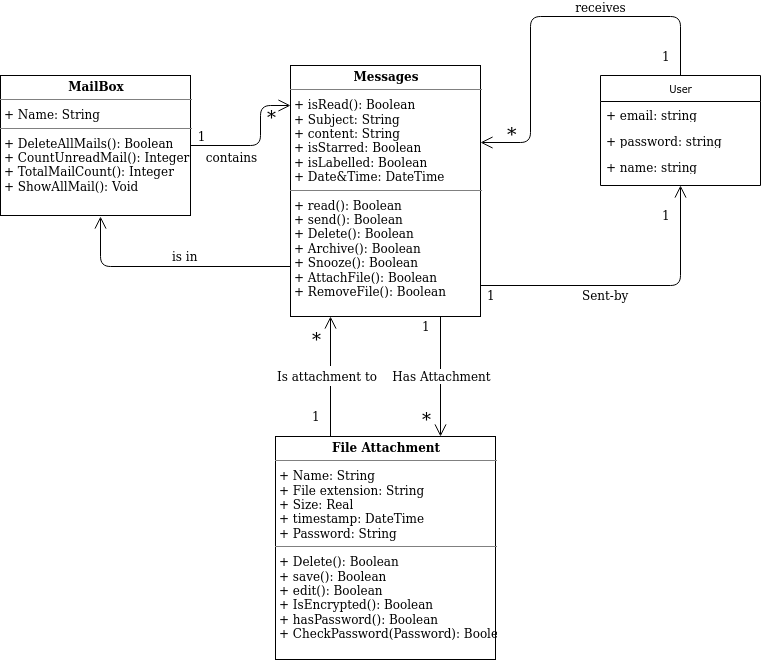

The diagram above was exported from draw.io. Its source (the exported page's mxGraphModel, read from the mxfile embedded in the PNG):
<mxGraphModel dx="1422" dy="753" grid="1" gridSize="10" guides="1" tooltips="1" connect="1" arrows="1" fold="1" page="1" pageScale="1" pageWidth="850" pageHeight="1100" background="#ffffff" math="0" shadow="0">
  <root>
    <mxCell id="0" />
    <mxCell id="1" parent="0" />
    <mxCell id="2" style="edgeStyle=orthogonalEdgeStyle;rounded=0;html=1;labelBackgroundColor=none;startFill=0;endArrow=open;endFill=0;endSize=10;fontFamily=Verdana;fontSize=10;exitX=0.25;exitY=0;exitDx=0;exitDy=0;" edge="1" source="7" parent="1">
      <mxGeometry relative="1" as="geometry">
        <Array as="points">
          <mxPoint x="390" y="370" />
        </Array>
        <mxPoint x="390" y="370" as="targetPoint" />
      </mxGeometry>
    </mxCell>
    <mxCell id="3" value="User" style="swimlane;html=1;fontStyle=0;childLayout=stackLayout;horizontal=1;startSize=26;fillColor=none;horizontalStack=0;resizeParent=1;resizeLast=0;collapsible=1;marginBottom=0;swimlaneFillColor=#ffffff;rounded=0;shadow=0;comic=0;labelBackgroundColor=none;strokeColor=#000000;strokeWidth=1;fontFamily=Verdana;fontSize=10;fontColor=#000000;align=center;" vertex="1" parent="1">
      <mxGeometry x="660" y="129" width="160" height="110" as="geometry" />
    </mxCell>
    <mxCell id="4" value="+ email: string" style="text;html=1;strokeColor=none;fillColor=none;align=left;verticalAlign=top;spacingLeft=4;spacingRight=4;whiteSpace=wrap;overflow=hidden;rotatable=0;points=[[0,0.5],[1,0.5]];portConstraint=eastwest;" vertex="1" parent="3">
      <mxGeometry y="26" width="160" height="26" as="geometry" />
    </mxCell>
    <mxCell id="5" value="+ password: string" style="text;html=1;strokeColor=none;fillColor=none;align=left;verticalAlign=top;spacingLeft=4;spacingRight=4;whiteSpace=wrap;overflow=hidden;rotatable=0;points=[[0,0.5],[1,0.5]];portConstraint=eastwest;" vertex="1" parent="3">
      <mxGeometry y="52" width="160" height="26" as="geometry" />
    </mxCell>
    <mxCell id="6" value="+ name: string" style="text;html=1;strokeColor=none;fillColor=none;align=left;verticalAlign=top;spacingLeft=4;spacingRight=4;whiteSpace=wrap;overflow=hidden;rotatable=0;points=[[0,0.5],[1,0.5]];portConstraint=eastwest;" vertex="1" parent="3">
      <mxGeometry y="78" width="160" height="26" as="geometry" />
    </mxCell>
    <mxCell id="7" value="&lt;p style=&quot;margin: 0px ; margin-top: 4px ; text-align: center&quot;&gt;&lt;b&gt;File Attachment&lt;/b&gt;&lt;/p&gt;&lt;hr size=&quot;1&quot;&gt;&lt;p style=&quot;margin: 0px ; margin-left: 4px&quot;&gt;+ Name: String&lt;br&gt;+ File extension: String&lt;/p&gt;&lt;p style=&quot;margin: 0px ; margin-left: 4px&quot;&gt;+ Size: Real&lt;/p&gt;&lt;p style=&quot;margin: 0px ; margin-left: 4px&quot;&gt;+ timestamp: DateTime&lt;/p&gt;&lt;p style=&quot;margin: 0px ; margin-left: 4px&quot;&gt;+ Password: String&lt;/p&gt;&lt;hr size=&quot;1&quot;&gt;&lt;p style=&quot;margin: 0px ; margin-left: 4px&quot;&gt;+ Delete(): Boolean&lt;br&gt;+ save(): Boolean&lt;/p&gt;&lt;p style=&quot;margin: 0px ; margin-left: 4px&quot;&gt;+ edit(): Boolean&lt;/p&gt;&lt;p style=&quot;margin: 0px ; margin-left: 4px&quot;&gt;+ IsEncrypted(): Boolean&lt;/p&gt;&lt;p style=&quot;margin: 0px ; margin-left: 4px&quot;&gt;+ hasPassword(): Boolean&lt;/p&gt;&lt;p style=&quot;margin: 0px ; margin-left: 4px&quot;&gt;+ CheckPassword(Password): Boolean&lt;/p&gt;" style="verticalAlign=top;align=left;overflow=fill;fontSize=12;fontFamily=Helvetica;html=1;rounded=0;shadow=0;comic=0;labelBackgroundColor=none;strokeColor=#000000;strokeWidth=1;fillColor=#ffffff;" vertex="1" parent="1">
      <mxGeometry x="335" y="490" width="220" height="223" as="geometry" />
    </mxCell>
    <mxCell id="8" style="edgeStyle=orthogonalEdgeStyle;rounded=1;html=1;labelBackgroundColor=none;startFill=0;endArrow=open;endFill=0;endSize=10;fontFamily=Verdana;fontSize=10;entryX=0.5;entryY=1;entryDx=0;entryDy=0;" edge="1" source="9" target="3" parent="1">
      <mxGeometry relative="1" as="geometry">
        <Array as="points">
          <mxPoint x="740" y="339" />
        </Array>
        <mxPoint x="541" y="339" as="sourcePoint" />
        <mxPoint x="685" y="339" as="targetPoint" />
      </mxGeometry>
    </mxCell>
    <mxCell id="9" value="&lt;p style=&quot;margin: 0px ; margin-top: 4px ; text-align: center&quot;&gt;&lt;b&gt;Messages&lt;/b&gt;&lt;/p&gt;&lt;hr size=&quot;1&quot;&gt;&lt;p style=&quot;margin: 0px ; margin-left: 4px&quot;&gt;+ isRead(): Boolean&lt;/p&gt;&lt;p style=&quot;margin: 0px ; margin-left: 4px&quot;&gt;+ Subject: String&lt;/p&gt;&lt;p style=&quot;margin: 0px ; margin-left: 4px&quot;&gt;+ content: String&lt;/p&gt;&lt;p style=&quot;margin: 0px ; margin-left: 4px&quot;&gt;+ isStarred: Boolean&lt;/p&gt;&lt;p style=&quot;margin: 0px ; margin-left: 4px&quot;&gt;+ isLabelled: Boolean&lt;/p&gt;&lt;p style=&quot;margin: 0px ; margin-left: 4px&quot;&gt;+ Date&amp;amp;Time: DateTime&lt;/p&gt;&lt;hr size=&quot;1&quot;&gt;&lt;p style=&quot;margin: 0px ; margin-left: 4px&quot;&gt;+ read(): Boolean&lt;br&gt;+ send(): Boolean&lt;/p&gt;&lt;p style=&quot;margin: 0px ; margin-left: 4px&quot;&gt;+ Delete(): Boolean&lt;/p&gt;&lt;p style=&quot;margin: 0px ; margin-left: 4px&quot;&gt;+ Archive(): Boolean&lt;/p&gt;&lt;p style=&quot;margin: 0px ; margin-left: 4px&quot;&gt;+ Snooze(): Boolean&lt;/p&gt;&lt;p style=&quot;margin: 0px ; margin-left: 4px&quot;&gt;+ AttachFile(): Boolean&lt;/p&gt;&lt;p style=&quot;margin: 0px ; margin-left: 4px&quot;&gt;+ RemoveFile(): Boolean&lt;/p&gt;" style="verticalAlign=top;align=left;overflow=fill;fontSize=12;fontFamily=Helvetica;html=1;rounded=0;shadow=0;comic=0;labelBackgroundColor=none;strokeColor=#000000;strokeWidth=1;fillColor=#ffffff;" vertex="1" parent="1">
      <mxGeometry x="350" y="119" width="190" height="251" as="geometry" />
    </mxCell>
    <mxCell id="10" value="&lt;p style=&quot;margin: 0px ; margin-top: 4px ; text-align: center&quot;&gt;&lt;b&gt;MailBox&lt;/b&gt;&lt;/p&gt;&lt;hr size=&quot;1&quot;&gt;&lt;p style=&quot;margin: 0px ; margin-left: 4px&quot;&gt;+ Name: String&lt;br&gt;&lt;/p&gt;&lt;hr size=&quot;1&quot;&gt;&lt;p style=&quot;margin: 0px ; margin-left: 4px&quot;&gt;+ DeleteAllMails(): Boolean&lt;br&gt;+ CountUnreadMail(): Integer&lt;/p&gt;&lt;p style=&quot;margin: 0px ; margin-left: 4px&quot;&gt;+ TotalMailCount(): Integer&lt;/p&gt;&lt;p style=&quot;margin: 0px ; margin-left: 4px&quot;&gt;+ ShowAllMail(): Void&lt;/p&gt;" style="verticalAlign=top;align=left;overflow=fill;fontSize=12;fontFamily=Helvetica;html=1;rounded=0;shadow=0;comic=0;labelBackgroundColor=none;strokeColor=#000000;strokeWidth=1;fillColor=#ffffff;" vertex="1" parent="1">
      <mxGeometry x="60" y="129" width="190" height="140" as="geometry" />
    </mxCell>
    <mxCell id="11" style="edgeStyle=orthogonalEdgeStyle;rounded=1;html=1;labelBackgroundColor=none;startFill=0;endArrow=open;endFill=0;endSize=10;fontFamily=Verdana;fontSize=10;exitX=1;exitY=0.5;exitDx=0;exitDy=0;" edge="1" source="10" parent="1">
      <mxGeometry relative="1" as="geometry">
        <Array as="points">
          <mxPoint x="320" y="199" />
          <mxPoint x="320" y="159" />
        </Array>
        <mxPoint x="270" y="329" as="sourcePoint" />
        <mxPoint x="350" y="159" as="targetPoint" />
      </mxGeometry>
    </mxCell>
    <mxCell id="12" value="contains" style="text;html=1;resizable=0;points=[];align=center;verticalAlign=middle;labelBackgroundColor=#ffffff;" vertex="1" connectable="0" parent="11">
      <mxGeometry x="-0.0074" y="2" relative="1" as="geometry">
        <mxPoint x="-29" y="13" as="offset" />
      </mxGeometry>
    </mxCell>
    <mxCell id="13" value="1" style="text;html=1;resizable=0;points=[];align=center;verticalAlign=middle;labelBackgroundColor=#ffffff;" vertex="1" connectable="0" parent="11">
      <mxGeometry x="-0.7571" y="-1" relative="1" as="geometry">
        <mxPoint x="-7" y="-11" as="offset" />
      </mxGeometry>
    </mxCell>
    <mxCell id="14" value="&lt;font style=&quot;font-size: 18px&quot;&gt;*&lt;/font&gt;" style="text;html=1;resizable=0;points=[];align=center;verticalAlign=middle;labelBackgroundColor=#ffffff;" vertex="1" connectable="0" parent="11">
      <mxGeometry x="0.7714" y="-2" relative="1" as="geometry">
        <mxPoint x="-4" y="9" as="offset" />
      </mxGeometry>
    </mxCell>
    <mxCell id="15" style="edgeStyle=orthogonalEdgeStyle;rounded=1;html=1;labelBackgroundColor=none;startFill=0;endArrow=open;endFill=0;endSize=10;fontFamily=Verdana;fontSize=10;exitX=0.5;exitY=0;exitDx=0;exitDy=0;" edge="1" source="3" target="9" parent="1">
      <mxGeometry relative="1" as="geometry">
        <Array as="points">
          <mxPoint x="740" y="70" />
          <mxPoint x="590" y="70" />
          <mxPoint x="590" y="196" />
        </Array>
        <mxPoint x="720" y="120" as="sourcePoint" />
        <mxPoint x="670" y="249" as="targetPoint" />
      </mxGeometry>
    </mxCell>
    <mxCell id="16" value="receives" style="text;html=1;resizable=0;points=[];align=center;verticalAlign=middle;labelBackgroundColor=#ffffff;" vertex="1" connectable="0" parent="15">
      <mxGeometry x="-0.2484" y="-3" relative="1" as="geometry">
        <mxPoint x="5" y="-7" as="offset" />
      </mxGeometry>
    </mxCell>
    <mxCell id="17" style="edgeStyle=orthogonalEdgeStyle;rounded=1;html=1;labelBackgroundColor=none;startFill=0;endArrow=open;endFill=0;endSize=10;fontFamily=Verdana;fontSize=10;" edge="1" source="9" parent="1">
      <mxGeometry relative="1" as="geometry">
        <Array as="points">
          <mxPoint x="160" y="320" />
        </Array>
        <mxPoint x="300" y="300" as="sourcePoint" />
        <mxPoint x="160" y="270" as="targetPoint" />
      </mxGeometry>
    </mxCell>
    <mxCell id="18" style="edgeStyle=orthogonalEdgeStyle;rounded=0;html=1;labelBackgroundColor=none;startFill=0;endArrow=open;endFill=0;endSize=10;fontFamily=Verdana;fontSize=10;entryX=0.75;entryY=0;entryDx=0;entryDy=0;" edge="1" target="7" parent="1">
      <mxGeometry relative="1" as="geometry">
        <Array as="points">
          <mxPoint x="500" y="370" />
        </Array>
        <mxPoint x="500" y="370" as="sourcePoint" />
      </mxGeometry>
    </mxCell>
    <mxCell id="19" value="Has Attachment" style="text;html=1;resizable=0;points=[];align=center;verticalAlign=middle;labelBackgroundColor=#ffffff;rotation=0;" vertex="1" connectable="0" parent="18">
      <mxGeometry x="-0.1167" y="4" relative="1" as="geometry">
        <mxPoint x="-4" y="6.5" as="offset" />
      </mxGeometry>
    </mxCell>
    <mxCell id="20" value="Sent-by&lt;br&gt;" style="text;html=1;resizable=0;points=[];autosize=1;align=left;verticalAlign=top;spacingTop=-4;" vertex="1" parent="1">
      <mxGeometry x="640" y="339" width="60" height="20" as="geometry" />
    </mxCell>
    <mxCell id="21" value="1" style="text;html=1;resizable=0;points=[];autosize=1;align=left;verticalAlign=top;spacingTop=-4;" vertex="1" parent="1">
      <mxGeometry x="545" y="339" width="20" height="20" as="geometry" />
    </mxCell>
    <mxCell id="22" value="1" style="text;html=1;resizable=0;points=[];autosize=1;align=left;verticalAlign=top;spacingTop=-4;" vertex="1" parent="1">
      <mxGeometry x="720" y="259" width="20" height="20" as="geometry" />
    </mxCell>
    <mxCell id="23" value="1" style="text;html=1;resizable=0;points=[];autosize=1;align=left;verticalAlign=top;spacingTop=-4;" vertex="1" parent="1">
      <mxGeometry x="720" y="100" width="20" height="20" as="geometry" />
    </mxCell>
    <mxCell id="24" value="&lt;font style=&quot;font-size: 19px&quot;&gt;*&lt;/font&gt;" style="text;html=1;resizable=0;points=[];autosize=1;align=left;verticalAlign=top;spacingTop=-4;" vertex="1" parent="1">
      <mxGeometry x="565" y="174" width="20" height="20" as="geometry" />
    </mxCell>
    <mxCell id="25" value="is in" style="text;html=1;resizable=0;points=[];autosize=1;align=left;verticalAlign=top;spacingTop=-4;" vertex="1" parent="1">
      <mxGeometry x="230" y="300" width="40" height="20" as="geometry" />
    </mxCell>
    <mxCell id="26" value="1" style="text;html=1;resizable=0;points=[];autosize=1;align=left;verticalAlign=top;spacingTop=-4;" vertex="1" parent="1">
      <mxGeometry x="480" y="370" width="20" height="20" as="geometry" />
    </mxCell>
    <mxCell id="27" value="&lt;font style=&quot;font-size: 18px&quot;&gt;*&lt;/font&gt;" style="text;html=1;resizable=0;points=[];autosize=1;align=left;verticalAlign=top;spacingTop=-4;" vertex="1" parent="1">
      <mxGeometry x="480" y="460" width="20" height="20" as="geometry" />
    </mxCell>
    <mxCell id="28" value="Is attachment to&amp;nbsp;" style="text;html=1;resizable=0;points=[];autosize=1;align=left;verticalAlign=top;spacingTop=-4;strokeColor=none;fillColor=#ffffff;" vertex="1" parent="1">
      <mxGeometry x="335" y="419.5" width="100" height="20" as="geometry" />
    </mxCell>
    <mxCell id="29" value="&lt;font style=&quot;font-size: 18px&quot;&gt;*&lt;/font&gt;" style="text;html=1;resizable=0;points=[];autosize=1;align=left;verticalAlign=top;spacingTop=-4;" vertex="1" parent="1">
      <mxGeometry x="370" y="380" width="20" height="20" as="geometry" />
    </mxCell>
    <mxCell id="30" value="1" style="text;html=1;resizable=0;points=[];autosize=1;align=left;verticalAlign=top;spacingTop=-4;" vertex="1" parent="1">
      <mxGeometry x="370" y="460" width="20" height="20" as="geometry" />
    </mxCell>
  </root>
</mxGraphModel>